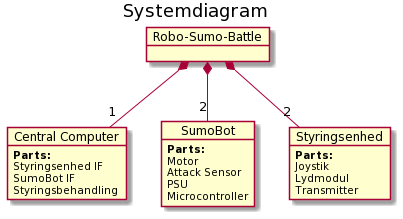

The diagram above was rendered by PlantUML. Its source (embedded in the PNG):
@startuml
skinparam BackgroundColor transparent

title Systemdiagram

object "Robo-Sumo-Battle" as system

object "Central Computer" as central_computer
    central_computer : <b>Parts:</b>
    central_computer : Styringsenhed IF
    central_computer : SumoBot IF
    central_computer : Styringsbehandling
object "SumoBot" as sumobot
    sumobot : <b>Parts:</b>
    sumobot : Motor
    sumobot : Attack Sensor
    sumobot : PSU
    sumobot : Microcontroller
object "Styringsenhed" as styringsenhed
    styringsenhed : <b>Parts:</b>
    styringsenhed : Joystik
    styringsenhed : Lydmodul
    styringsenhed : Transmitter
    
system *--"1" central_computer
system *--"2" styringsenhed
system *--"2" sumobot
@enduml